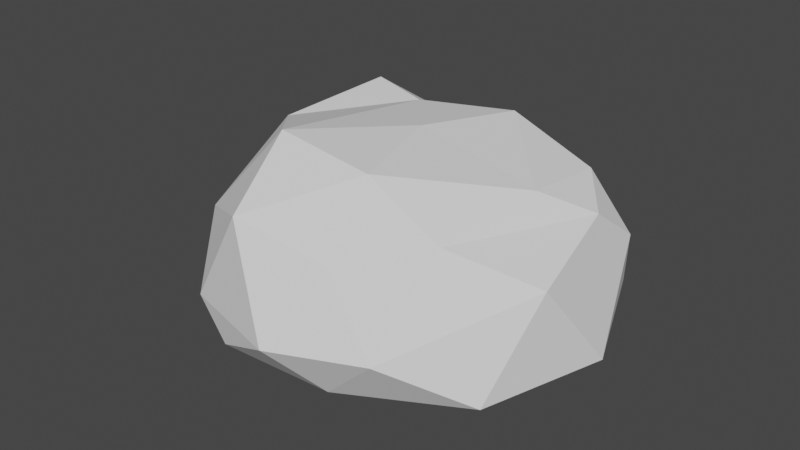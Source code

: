 # Source: Base2.blend  (saved by Blender 3.0.42; exported with 4.5.12 LTS)
import bpy
from mathutils import Matrix  # noqa: F401  (used for matrix-valued properties, if any)

bpy.ops.wm.read_factory_settings(use_empty=True)
scene = bpy.context.scene
scene.name = 'Scene'

# ---- collections
col_collection = bpy.data.collections.new('Collection'); scene.collection.children.link(col_collection)

# ---- world
world_world = bpy.data.worlds.new('World'); scene.world = world_world
world_world.use_nodes = True; world_world.node_tree.nodes.clear()
_N = world_world.node_tree.nodes; _L = world_world.node_tree.links
n0 = _N.new('ShaderNodeOutputWorld'); n0.name = 'World Output'; n0.location = (300, 300)
n1 = _N.new('ShaderNodeBackground'); n1.name = 'Background'; n1.location = (10, 300)
n1.inputs[0].default_value = (0.05088, 0.05088, 0.05088, 1.0)
_L.new(n1.outputs[0], n0.inputs[0])
n0.is_active_output = True
world_world.color = (0.05088, 0.05088, 0.05088)
world_world.use_sun_shadow = False
world_world.sun_shadow_jitter_overblur = 0.0

# ---- meshes
me_icosphere = bpy.data.meshes.new('Icosphere')
me_icosphere.from_pydata([(0.008165, 0.0154, -0.03591), (0.07045, -0.05193, -0.01457), (-0.01839, -0.08108, -0.01183), (-0.07787, 0.00309, -0.0049), (-0.02428, 0.07652, -0.02317), (0.06606, 0.04714, -0.01185), (0.0222, -0.07093, 0.02898), (-0.04983, -0.05426, 0.02244), (-0.04753, 0.03686, 0.04778), (0.0206, 0.05918, 0.03061), (0.06798, 0.01941, 0.02815), (0.006583, -0.003228, 0.05267), (-0.01073, -0.04589, -0.03578), (0.0433, -0.02838, -0.03087), (0.02445, -0.07469, -0.01606), (0.08371, 0.002753, -0.01769), (0.04476, 0.03649, -0.03176), (-0.05041, 0.008226, -0.02883), (-0.06257, -0.04244, -0.01724), (-0.007989, 0.05844, -0.03518), (-0.06188, 0.04425, -0.01677), (0.02389, 0.06907, -0.02633), (0.07456, -0.02253, 0.01791), (0.07099, 0.03931, 0.01297), (0.0101, -0.09098, 0.002606), (0.04566, -0.07754, 0.004126), (-0.06957, -0.0235, 0.01476), (-0.03506, -0.0767, 6.851e-05), (-0.04453, 0.06157, 0.01047), (-0.08704, 0.02886, 0.007152), (0.0501, 0.05194, 0.01465), (-8.636e-05, 0.07928, -0.002427), (0.04287, -0.03849, 0.02981), (-0.01393, -0.07719, 0.03797), (-0.06809, 0.002662, 0.03587), (-0.02047, 0.06403, 0.02495), (0.0528, 0.0386, 0.03479), (0.01766, -0.0456, 0.05147), (0.05204, 0.002863, 0.03831), (-0.02043, -0.0465, 0.05752), (-0.02008, 0.02828, 0.04683), (0.01719, 0.03978, 0.04806)], [], [(0, 13, 12), (1, 13, 15), (0, 12, 17), (0, 17, 19), (0, 19, 16), (1, 15, 22), (2, 14, 24), (3, 18, 26), (4, 20, 28), (5, 21, 30), (1, 22, 25), (2, 24, 27), (3, 26, 29), (4, 28, 31), (5, 30, 23), (6, 32, 37), (7, 33, 39), (8, 34, 40), (9, 35, 41), (10, 36, 38), (38, 41, 11), (38, 36, 41), (36, 9, 41), (41, 40, 11), (41, 35, 40), (35, 8, 40), (40, 39, 11), (40, 34, 39), (34, 7, 39), (39, 37, 11), (39, 33, 37), (33, 6, 37), (37, 38, 11), (37, 32, 38), (32, 10, 38), (23, 36, 10), (23, 30, 36), (30, 9, 36), (31, 35, 9), (31, 28, 35), (28, 8, 35), (29, 34, 8), (29, 26, 34), (26, 7, 34), (27, 33, 7), (27, 24, 33), (24, 6, 33), (25, 32, 6), (25, 22, 32), (22, 10, 32), (30, 31, 9), (30, 21, 31), (21, 4, 31), (28, 29, 8), (28, 20, 29), (20, 3, 29), (26, 27, 7), (26, 18, 27), (18, 2, 27), (24, 25, 6), (24, 14, 25), (14, 1, 25), (22, 23, 10), (22, 15, 23), (15, 5, 23), (16, 21, 5), (16, 19, 21), (19, 4, 21), (19, 20, 4), (19, 17, 20), (17, 3, 20), (17, 18, 3), (17, 12, 18), (12, 2, 18), (15, 16, 5), (15, 13, 16), (13, 0, 16), (12, 14, 2), (12, 13, 14), (13, 1, 14)])
_uv = me_icosphere.uv_layers.new(name='UVMap')
_uv.uv.foreach_set('vector', [0.1818, 0.0, 0.2273, 0.07873, 0.1364, 0.07873, 0.2727, 0.1575, 0.3182, 0.07873, 0.3636, 0.1575, 0.9091, 0.0, 0.9545, 0.07873, 0.8636, 0.07873, 0.7273, 0.0, 0.7727, 0.07873, 0.6818, 0.07873, 0.5455, 0.0, 0.5909, 0.07873, 0.5, 0.07873, 0.2727, 0.1575, 0.3636, 0.1575, 0.3182, 0.2362, 0.09091, 0.1575, 0.1818, 0.1575, 0.1364, 0.2362, 0.8182, 0.1575, 0.9091, 0.1575, 0.8636, 0.2362, 0.6364, 0.1575, 0.7273, 0.1575, 0.6818, 0.2362, 0.4545, 0.1575, 0.5455, 0.1575, 0.5, 0.2362, 0.2727, 0.1575, 0.3182, 0.2362, 0.2273, 0.2362, 0.09091, 0.1575, 0.1364, 0.2362, 0.04546, 0.2362, 0.8182, 0.1575, 0.8636, 0.2362, 0.7727, 0.2362, 0.6364, 0.1575, 0.6818, 0.2362, 0.5909, 0.2362, 0.4545, 0.1575, 0.5, 0.2362, 0.4091, 0.2362, 0.1818, 0.3149, 0.2727, 0.3149, 0.2273, 0.3937, 0.0, 0.3149, 0.09091, 0.3149, 0.04546, 0.3937, 0.7273, 0.3149, 0.8182, 0.3149, 0.7727, 0.3937, 0.5455, 0.3149, 0.6364, 0.3149, 0.5909, 0.3937, 0.3636, 0.3149, 0.4545, 0.3149, 0.4091, 0.3937, 0.4091, 0.3937, 0.5, 0.3937, 0.4545, 0.4724, 0.4091, 0.3937, 0.4545, 0.3149, 0.5, 0.3937, 0.4545, 0.3149, 0.5455, 0.3149, 0.5, 0.3937, 0.5909, 0.3937, 0.6818, 0.3937, 0.6364, 0.4724, 0.5909, 0.3937, 0.6364, 0.3149, 0.6818, 0.3937, 0.6364, 0.3149, 0.7273, 0.3149, 0.6818, 0.3937, 0.7727, 0.3937, 0.8636, 0.3937, 0.8182, 0.4724, 0.7727, 0.3937, 0.8182, 0.3149, 0.8636, 0.3937, 0.8182, 0.3149, 0.9091, 0.3149, 0.8636, 0.3937, 0.04546, 0.3937, 0.1364, 0.3937, 0.09091, 0.4724, 0.04546, 0.3937, 0.09091, 0.3149, 0.1364, 0.3937, 0.09091, 0.3149, 0.1818, 0.3149, 0.1364, 0.3937, 0.2273, 0.3937, 0.3182, 0.3937, 0.2727, 0.4724, 0.2273, 0.3937, 0.2727, 0.3149, 0.3182, 0.3937, 0.2727, 0.3149, 0.3636, 0.3149, 0.3182, 0.3937, 0.4091, 0.2362, 0.4545, 0.3149, 0.3636, 0.3149, 0.4091, 0.2362, 0.5, 0.2362, 0.4545, 0.3149, 0.5, 0.2362, 0.5455, 0.3149, 0.4545, 0.3149, 0.5909, 0.2362, 0.6364, 0.3149, 0.5455, 0.3149, 0.5909, 0.2362, 0.6818, 0.2362, 0.6364, 0.3149, 0.6818, 0.2362, 0.7273, 0.3149, 0.6364, 0.3149, 0.7727, 0.2362, 0.8182, 0.3149, 0.7273, 0.3149, 0.7727, 0.2362, 0.8636, 0.2362, 0.8182, 0.3149, 0.8636, 0.2362, 0.9091, 0.3149, 0.8182, 0.3149, 0.04546, 0.2362, 0.09091, 0.3149, 0.0, 0.3149, 0.04546, 0.2362, 0.1364, 0.2362, 0.09091, 0.3149, 0.1364, 0.2362, 0.1818, 0.3149, 0.09091, 0.3149, 0.2273, 0.2362, 0.2727, 0.3149, 0.1818, 0.3149, 0.2273, 0.2362, 0.3182, 0.2362, 0.2727, 0.3149, 0.3182, 0.2362, 0.3636, 0.3149, 0.2727, 0.3149, 0.5, 0.2362, 0.5909, 0.2362, 0.5455, 0.3149, 0.5, 0.2362, 0.5455, 0.1575, 0.5909, 0.2362, 0.5455, 0.1575, 0.6364, 0.1575, 0.5909, 0.2362, 0.6818, 0.2362, 0.7727, 0.2362, 0.7273, 0.3149, 0.6818, 0.2362, 0.7273, 0.1575, 0.7727, 0.2362, 0.7273, 0.1575, 0.8182, 0.1575, 0.7727, 0.2362, 0.8636, 0.2362, 0.9545, 0.2362, 0.9091, 0.3149, 0.8636, 0.2362, 0.9091, 0.1575, 0.9545, 0.2362, 0.9091, 0.1575, 1.0, 0.1575, 0.9545, 0.2362, 0.1364, 0.2362, 0.2273, 0.2362, 0.1818, 0.3149, 0.1364, 0.2362, 0.1818, 0.1575, 0.2273, 0.2362, 0.1818, 0.1575, 0.2727, 0.1575, 0.2273, 0.2362, 0.3182, 0.2362, 0.4091, 0.2362, 0.3636, 0.3149, 0.3182, 0.2362, 0.3636, 0.1575, 0.4091, 0.2362, 0.3636, 0.1575, 0.4545, 0.1575, 0.4091, 0.2362, 0.5, 0.07873, 0.5455, 0.1575, 0.4545, 0.1575, 0.5, 0.07873, 0.5909, 0.07873, 0.5455, 0.1575, 0.5909, 0.07873, 0.6364, 0.1575, 0.5455, 0.1575, 0.6818, 0.07873, 0.7273, 0.1575, 0.6364, 0.1575, 0.6818, 0.07873, 0.7727, 0.07873, 0.7273, 0.1575, 0.7727, 0.07873, 0.8182, 0.1575, 0.7273, 0.1575, 0.8636, 0.07873, 0.9091, 0.1575, 0.8182, 0.1575, 0.8636, 0.07873, 0.9545, 0.07873, 0.9091, 0.1575, 0.9545, 0.07873, 1.0, 0.1575, 0.9091, 0.1575, 0.3636, 0.1575, 0.4091, 0.07873, 0.4545, 0.1575, 0.3636, 0.1575, 0.3182, 0.07873, 0.4091, 0.07873, 0.3182, 0.07873, 0.3636, 0.0, 0.4091, 0.07873, 0.1364, 0.07873, 0.1818, 0.1575, 0.09091, 0.1575, 0.1364, 0.07873, 0.2273, 0.07873, 0.1818, 0.1575, 0.2273, 0.07873, 0.2727, 0.1575, 0.1818, 0.1575])
me_icosphere.use_remesh_fix_poles = True
me_icosphere.use_remesh_preserve_attributes = False
me_icosphere.update()

# ---- objects
ob_icosphere = bpy.data.objects.new('Icosphere', me_icosphere)

# ---- transforms, parenting, visibility, modifiers, constraints
ob_icosphere.location = (0.0, 0.0, 0.0)

# ---- collection membership
col_collection.objects.link(ob_icosphere)

# ---- scene / render settings (as saved in the file)
scene.frame_start = 1; scene.frame_end = 250; scene.frame_set(1)
scene.render.engine = 'BLENDER_EEVEE_NEXT'
scene.cycles.sampling_pattern = 'TABULATED_SOBOL'
scene.cycles.use_light_tree = False
scene.view_settings.view_transform = 'Filmic'
bpy.context.view_layer.update()

# ---- added for rendering (the .blend has no active camera and no usable light): camera, sun
cam_auto = bpy.data.cameras.new('AutoCamera')
cam_auto.lens = 50.0
cam_auto.sensor_width = 36.0
cam_auto.clip_end = 1000.0
ob_auto_camera = bpy.data.objects.new('AutoCamera', cam_auto)
scene.collection.objects.link(ob_auto_camera)
ob_auto_camera.location = (0.237596, -0.292964, 0.202214)
ob_auto_camera.rotation_euler = (1.09748, -7.21219e-08, 0.694738)
scene.camera = ob_auto_camera
light_auto_sun = bpy.data.lights.new('AutoSun', 'SUN')
light_auto_sun.energy = 3.0
light_auto_sun.angle = 0.0523599
ob_auto_sun = bpy.data.objects.new('AutoSun', light_auto_sun)
scene.collection.objects.link(ob_auto_sun)
ob_auto_sun.rotation_euler = (0.872665, 0.174533, 0.523599)
bpy.context.view_layer.update()
